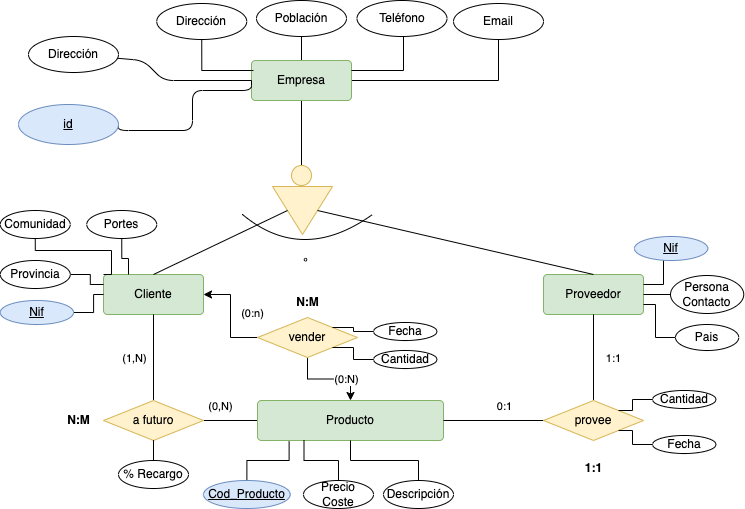

The diagram above was exported from draw.io. Its source (the exported page's mxGraphModel, read from the mxfile embedded in the PNG):
<mxGraphModel dx="736" dy="-624" grid="1" gridSize="10" guides="1" tooltips="1" connect="1" arrows="1" fold="1" page="1" pageScale="1" pageWidth="827" pageHeight="1169" math="0" shadow="0">
  <root>
    <mxCell id="0" />
    <mxCell id="1" parent="0" />
    <mxCell id="a6ijKFl2M3SU7_MjYoZC-2" style="edgeStyle=orthogonalEdgeStyle;rounded=0;orthogonalLoop=1;jettySize=auto;html=1;entryX=0.5;entryY=0;entryDx=0;entryDy=0;endArrow=none;endFill=0;" parent="1" source="a6ijKFl2M3SU7_MjYoZC-5" target="a6ijKFl2M3SU7_MjYoZC-10" edge="1">
      <mxGeometry relative="1" as="geometry" />
    </mxCell>
    <mxCell id="a6ijKFl2M3SU7_MjYoZC-3" style="edgeStyle=orthogonalEdgeStyle;rounded=0;orthogonalLoop=1;jettySize=auto;html=1;endArrow=none;endFill=0;" parent="1" source="a6ijKFl2M3SU7_MjYoZC-5" target="a6ijKFl2M3SU7_MjYoZC-16" edge="1">
      <mxGeometry relative="1" as="geometry" />
    </mxCell>
    <mxCell id="a6ijKFl2M3SU7_MjYoZC-4" style="edgeStyle=orthogonalEdgeStyle;rounded=0;orthogonalLoop=1;jettySize=auto;html=1;entryX=0.5;entryY=1;entryDx=0;entryDy=0;endArrow=none;endFill=0;" parent="1" source="a6ijKFl2M3SU7_MjYoZC-5" target="a6ijKFl2M3SU7_MjYoZC-17" edge="1">
      <mxGeometry relative="1" as="geometry" />
    </mxCell>
    <mxCell id="a6ijKFl2M3SU7_MjYoZC-5" value="Empresa" style="rounded=1;arcSize=10;whiteSpace=wrap;html=1;align=center;fillColor=#d5e8d4;strokeColor=#82b366;" parent="1" vertex="1">
      <mxGeometry x="308" y="1670" width="100" height="40" as="geometry" />
    </mxCell>
    <mxCell id="a6ijKFl2M3SU7_MjYoZC-7" value="Cliente" style="rounded=1;arcSize=10;whiteSpace=wrap;html=1;align=center;fillColor=#d5e8d4;strokeColor=#82b366;" parent="1" vertex="1">
      <mxGeometry x="160" y="1884" width="100" height="40" as="geometry" />
    </mxCell>
    <mxCell id="a6ijKFl2M3SU7_MjYoZC-8" value="Proveedor" style="rounded=1;arcSize=10;whiteSpace=wrap;html=1;align=center;fillColor=#d5e8d4;strokeColor=#82b366;" parent="1" vertex="1">
      <mxGeometry x="600" y="1884" width="100" height="40" as="geometry" />
    </mxCell>
    <mxCell id="a6ijKFl2M3SU7_MjYoZC-9" value="" style="triangle;whiteSpace=wrap;html=1;rotation=90;fillColor=#fff2cc;strokeColor=#d6b656;" parent="1" vertex="1">
      <mxGeometry x="335" y="1790" width="48" height="60" as="geometry" />
    </mxCell>
    <mxCell id="a6ijKFl2M3SU7_MjYoZC-10" value="" style="ellipse;whiteSpace=wrap;html=1;aspect=fixed;fillColor=#fff2cc;strokeColor=#d6b656;" parent="1" vertex="1">
      <mxGeometry x="348" y="1775" width="20" height="20" as="geometry" />
    </mxCell>
    <mxCell id="a6ijKFl2M3SU7_MjYoZC-11" value="" style="endArrow=none;html=1;rounded=0;exitX=0.5;exitY=0;exitDx=0;exitDy=0;entryX=0.5;entryY=1;entryDx=0;entryDy=0;" parent="1" source="a6ijKFl2M3SU7_MjYoZC-7" target="a6ijKFl2M3SU7_MjYoZC-9" edge="1">
      <mxGeometry width="50" height="50" relative="1" as="geometry">
        <mxPoint x="511" y="1844" as="sourcePoint" />
        <mxPoint x="561" y="1794" as="targetPoint" />
      </mxGeometry>
    </mxCell>
    <mxCell id="a6ijKFl2M3SU7_MjYoZC-12" value="" style="endArrow=none;html=1;rounded=0;exitX=0.5;exitY=0;exitDx=0;exitDy=0;entryX=0.5;entryY=0;entryDx=0;entryDy=0;" parent="1" source="a6ijKFl2M3SU7_MjYoZC-8" target="a6ijKFl2M3SU7_MjYoZC-9" edge="1">
      <mxGeometry width="50" height="50" relative="1" as="geometry">
        <mxPoint x="181" y="1894" as="sourcePoint" />
        <mxPoint x="354" y="1830" as="targetPoint" />
      </mxGeometry>
    </mxCell>
    <mxCell id="a6ijKFl2M3SU7_MjYoZC-13" value="º" style="endArrow=none;html=1;curved=1;" parent="1" edge="1">
      <mxGeometry width="50" height="50" relative="1" as="geometry">
        <mxPoint x="299" y="1824" as="sourcePoint" />
        <mxPoint x="429" y="1824" as="targetPoint" />
        <Array as="points">
          <mxPoint x="359" y="1874" />
        </Array>
      </mxGeometry>
    </mxCell>
    <mxCell id="a6ijKFl2M3SU7_MjYoZC-14" style="edgeStyle=orthogonalEdgeStyle;orthogonalLoop=1;jettySize=auto;html=1;endArrow=none;endFill=0;rounded=0;exitX=0.5;exitY=1;exitDx=0;exitDy=0;" parent="1" source="a6ijKFl2M3SU7_MjYoZC-15" edge="1">
      <mxGeometry relative="1" as="geometry">
        <mxPoint x="310" y="1680" as="targetPoint" />
        <Array as="points">
          <mxPoint x="258" y="1680" />
          <mxPoint x="308" y="1680" />
        </Array>
      </mxGeometry>
    </mxCell>
    <mxCell id="a6ijKFl2M3SU7_MjYoZC-15" value="Dirección" style="ellipse;whiteSpace=wrap;html=1;align=center;" parent="1" vertex="1">
      <mxGeometry x="213.25" y="1613" width="90" height="36" as="geometry" />
    </mxCell>
    <mxCell id="a6ijKFl2M3SU7_MjYoZC-16" value="Población" style="ellipse;whiteSpace=wrap;html=1;align=center;" parent="1" vertex="1">
      <mxGeometry x="313" y="1610" width="90" height="36" as="geometry" />
    </mxCell>
    <mxCell id="a6ijKFl2M3SU7_MjYoZC-17" value="Email" style="ellipse;whiteSpace=wrap;html=1;align=center;" parent="1" vertex="1">
      <mxGeometry x="510" y="1613" width="90" height="36" as="geometry" />
    </mxCell>
    <mxCell id="a6ijKFl2M3SU7_MjYoZC-18" style="orthogonalLoop=1;jettySize=auto;html=1;entryX=0;entryY=0.5;entryDx=0;entryDy=0;endArrow=none;endFill=0;exitX=1;exitY=0.5;exitDx=0;exitDy=0;edgeStyle=orthogonalEdgeStyle;" parent="1" source="2" target="a6ijKFl2M3SU7_MjYoZC-5" edge="1">
      <mxGeometry relative="1" as="geometry">
        <mxPoint x="250" y="1690" as="sourcePoint" />
        <Array as="points">
          <mxPoint x="249" y="1740" />
          <mxPoint x="249" y="1700" />
          <mxPoint x="308" y="1700" />
        </Array>
      </mxGeometry>
    </mxCell>
    <mxCell id="a6ijKFl2M3SU7_MjYoZC-32" style="edgeStyle=orthogonalEdgeStyle;rounded=0;orthogonalLoop=1;jettySize=auto;html=1;entryX=0;entryY=0.25;entryDx=0;entryDy=0;endArrow=none;endFill=0;" parent="1" source="a6ijKFl2M3SU7_MjYoZC-20" target="a6ijKFl2M3SU7_MjYoZC-7" edge="1">
      <mxGeometry relative="1" as="geometry" />
    </mxCell>
    <mxCell id="a6ijKFl2M3SU7_MjYoZC-20" value="Provincia" style="ellipse;whiteSpace=wrap;html=1;align=center;" parent="1" vertex="1">
      <mxGeometry x="56.75" y="1870" width="70" height="28" as="geometry" />
    </mxCell>
    <mxCell id="a6ijKFl2M3SU7_MjYoZC-25" style="edgeStyle=orthogonalEdgeStyle;rounded=0;orthogonalLoop=1;jettySize=auto;html=1;entryX=1;entryY=0.25;entryDx=0;entryDy=0;endArrow=none;endFill=0;" parent="1" source="a6ijKFl2M3SU7_MjYoZC-24" target="a6ijKFl2M3SU7_MjYoZC-5" edge="1">
      <mxGeometry relative="1" as="geometry">
        <Array as="points">
          <mxPoint x="460" y="1680" />
        </Array>
      </mxGeometry>
    </mxCell>
    <mxCell id="a6ijKFl2M3SU7_MjYoZC-24" value="Teléfono" style="ellipse;whiteSpace=wrap;html=1;align=center;" parent="1" vertex="1">
      <mxGeometry x="413.5" y="1610" width="90" height="36" as="geometry" />
    </mxCell>
    <mxCell id="a6ijKFl2M3SU7_MjYoZC-31" style="edgeStyle=orthogonalEdgeStyle;rounded=0;orthogonalLoop=1;jettySize=auto;html=1;entryX=0;entryY=0;entryDx=0;entryDy=0;endArrow=none;endFill=0;" parent="1" source="a6ijKFl2M3SU7_MjYoZC-26" target="a6ijKFl2M3SU7_MjYoZC-7" edge="1">
      <mxGeometry relative="1" as="geometry">
        <Array as="points">
          <mxPoint x="92" y="1860" />
          <mxPoint x="168" y="1860" />
        </Array>
      </mxGeometry>
    </mxCell>
    <mxCell id="a6ijKFl2M3SU7_MjYoZC-26" value="Comunidad" style="ellipse;whiteSpace=wrap;html=1;align=center;" parent="1" vertex="1">
      <mxGeometry x="56.75" y="1820" width="70" height="28" as="geometry" />
    </mxCell>
    <mxCell id="a6ijKFl2M3SU7_MjYoZC-30" style="edgeStyle=orthogonalEdgeStyle;rounded=0;orthogonalLoop=1;jettySize=auto;html=1;entryX=0.25;entryY=0;entryDx=0;entryDy=0;endArrow=none;endFill=0;" parent="1" source="a6ijKFl2M3SU7_MjYoZC-28" target="a6ijKFl2M3SU7_MjYoZC-7" edge="1">
      <mxGeometry relative="1" as="geometry" />
    </mxCell>
    <mxCell id="a6ijKFl2M3SU7_MjYoZC-28" value="Portes" style="ellipse;whiteSpace=wrap;html=1;align=center;" parent="1" vertex="1">
      <mxGeometry x="143.25" y="1820" width="70" height="28" as="geometry" />
    </mxCell>
    <mxCell id="a6ijKFl2M3SU7_MjYoZC-33" style="edgeStyle=orthogonalEdgeStyle;rounded=0;orthogonalLoop=1;jettySize=auto;html=1;entryX=0;entryY=0.5;entryDx=0;entryDy=0;endArrow=none;endFill=0;" parent="1" source="a6ijKFl2M3SU7_MjYoZC-29" target="a6ijKFl2M3SU7_MjYoZC-7" edge="1">
      <mxGeometry relative="1" as="geometry" />
    </mxCell>
    <mxCell id="a6ijKFl2M3SU7_MjYoZC-29" value="Nif" style="ellipse;whiteSpace=wrap;html=1;align=center;fontStyle=4;fillColor=#dae8fc;strokeColor=#6c8ebf;" parent="1" vertex="1">
      <mxGeometry x="56.75" y="1910" width="73.25" height="24" as="geometry" />
    </mxCell>
    <mxCell id="a6ijKFl2M3SU7_MjYoZC-39" style="edgeStyle=orthogonalEdgeStyle;rounded=0;orthogonalLoop=1;jettySize=auto;html=1;entryX=1;entryY=0.5;entryDx=0;entryDy=0;endArrow=none;endFill=0;" parent="1" source="a6ijKFl2M3SU7_MjYoZC-34" target="a6ijKFl2M3SU7_MjYoZC-8" edge="1">
      <mxGeometry relative="1" as="geometry" />
    </mxCell>
    <mxCell id="a6ijKFl2M3SU7_MjYoZC-34" value="Persona Contacto" style="ellipse;whiteSpace=wrap;html=1;align=center;" parent="1" vertex="1">
      <mxGeometry x="727" y="1885" width="73.25" height="38" as="geometry" />
    </mxCell>
    <mxCell id="a6ijKFl2M3SU7_MjYoZC-38" style="edgeStyle=orthogonalEdgeStyle;rounded=0;orthogonalLoop=1;jettySize=auto;html=1;entryX=1;entryY=0.25;entryDx=0;entryDy=0;endArrow=none;endFill=0;" parent="1" target="a6ijKFl2M3SU7_MjYoZC-8" edge="1">
      <mxGeometry relative="1" as="geometry">
        <mxPoint x="740" y="1858" as="sourcePoint" />
      </mxGeometry>
    </mxCell>
    <mxCell id="a6ijKFl2M3SU7_MjYoZC-35" value="Nif" style="ellipse;whiteSpace=wrap;html=1;align=center;fontStyle=4;fillColor=#dae8fc;strokeColor=#6c8ebf;" parent="1" vertex="1">
      <mxGeometry x="691" y="1846" width="73.25" height="24" as="geometry" />
    </mxCell>
    <mxCell id="a6ijKFl2M3SU7_MjYoZC-40" style="edgeStyle=orthogonalEdgeStyle;rounded=0;orthogonalLoop=1;jettySize=auto;html=1;entryX=1;entryY=0.75;entryDx=0;entryDy=0;endArrow=none;endFill=0;" parent="1" source="a6ijKFl2M3SU7_MjYoZC-36" target="a6ijKFl2M3SU7_MjYoZC-8" edge="1">
      <mxGeometry relative="1" as="geometry" />
    </mxCell>
    <mxCell id="a6ijKFl2M3SU7_MjYoZC-36" value="Pais" style="ellipse;whiteSpace=wrap;html=1;align=center;" parent="1" vertex="1">
      <mxGeometry x="732" y="1934" width="63.25" height="26" as="geometry" />
    </mxCell>
    <mxCell id="a6ijKFl2M3SU7_MjYoZC-45" style="edgeStyle=orthogonalEdgeStyle;rounded=0;orthogonalLoop=1;jettySize=auto;html=1;entryX=1;entryY=0.5;entryDx=0;entryDy=0;endArrow=none;endFill=0;startArrow=none;startFill=0;" parent="1" source="a6ijKFl2M3SU7_MjYoZC-41" target="a6ijKFl2M3SU7_MjYoZC-43" edge="1">
      <mxGeometry relative="1" as="geometry" />
    </mxCell>
    <mxCell id="a6ijKFl2M3SU7_MjYoZC-56" value="(0,N)" style="edgeLabel;html=1;align=center;verticalAlign=middle;resizable=0;points=[];" parent="a6ijKFl2M3SU7_MjYoZC-45" vertex="1" connectable="0">
      <mxGeometry x="0.3981" y="-1" relative="1" as="geometry">
        <mxPoint y="-14" as="offset" />
      </mxGeometry>
    </mxCell>
    <mxCell id="a6ijKFl2M3SU7_MjYoZC-49" value="" style="edgeStyle=orthogonalEdgeStyle;rounded=0;orthogonalLoop=1;jettySize=auto;html=1;endArrow=none;endFill=0;startArrow=classic;startFill=1;" parent="1" source="a6ijKFl2M3SU7_MjYoZC-41" target="a6ijKFl2M3SU7_MjYoZC-42" edge="1">
      <mxGeometry relative="1" as="geometry" />
    </mxCell>
    <mxCell id="a6ijKFl2M3SU7_MjYoZC-52" value="(0:N)" style="edgeLabel;html=1;align=center;verticalAlign=middle;resizable=0;points=[];" parent="a6ijKFl2M3SU7_MjYoZC-49" vertex="1" connectable="0">
      <mxGeometry x="0.0465" relative="1" as="geometry">
        <mxPoint x="19" as="offset" />
      </mxGeometry>
    </mxCell>
    <mxCell id="a6ijKFl2M3SU7_MjYoZC-41" value="Producto" style="rounded=1;arcSize=10;whiteSpace=wrap;html=1;align=center;fillColor=#d5e8d4;strokeColor=#82b366;" parent="1" vertex="1">
      <mxGeometry x="314" y="2010" width="186" height="40" as="geometry" />
    </mxCell>
    <mxCell id="a6ijKFl2M3SU7_MjYoZC-50" value="" style="edgeStyle=orthogonalEdgeStyle;rounded=0;orthogonalLoop=1;jettySize=auto;html=1;endArrow=classic;endFill=1;entryX=1;entryY=0.5;entryDx=0;entryDy=0;" parent="1" source="a6ijKFl2M3SU7_MjYoZC-42" target="a6ijKFl2M3SU7_MjYoZC-7" edge="1">
      <mxGeometry relative="1" as="geometry" />
    </mxCell>
    <mxCell id="a6ijKFl2M3SU7_MjYoZC-51" value="(0:n)" style="edgeLabel;html=1;align=center;verticalAlign=middle;resizable=0;points=[];" parent="a6ijKFl2M3SU7_MjYoZC-50" vertex="1" connectable="0">
      <mxGeometry x="-0.0206" relative="1" as="geometry">
        <mxPoint x="21" y="-4" as="offset" />
      </mxGeometry>
    </mxCell>
    <mxCell id="a6ijKFl2M3SU7_MjYoZC-42" value="vender" style="shape=rhombus;perimeter=rhombusPerimeter;whiteSpace=wrap;html=1;align=center;fillColor=#fff2cc;strokeColor=#d6b656;" parent="1" vertex="1">
      <mxGeometry x="314" y="1927" width="100" height="40" as="geometry" />
    </mxCell>
    <mxCell id="a6ijKFl2M3SU7_MjYoZC-44" style="edgeStyle=orthogonalEdgeStyle;rounded=0;orthogonalLoop=1;jettySize=auto;html=1;endArrow=none;endFill=0;" parent="1" source="a6ijKFl2M3SU7_MjYoZC-43" target="a6ijKFl2M3SU7_MjYoZC-7" edge="1">
      <mxGeometry relative="1" as="geometry" />
    </mxCell>
    <mxCell id="a6ijKFl2M3SU7_MjYoZC-55" value="(1,N)" style="edgeLabel;html=1;align=center;verticalAlign=middle;resizable=0;points=[];" parent="a6ijKFl2M3SU7_MjYoZC-44" vertex="1" connectable="0">
      <mxGeometry x="0.0814" y="-2" relative="1" as="geometry">
        <mxPoint x="-22" y="4" as="offset" />
      </mxGeometry>
    </mxCell>
    <mxCell id="a6ijKFl2M3SU7_MjYoZC-43" value="a futuro" style="shape=rhombus;perimeter=rhombusPerimeter;whiteSpace=wrap;html=1;align=center;fillColor=#fff2cc;strokeColor=#d6b656;" parent="1" vertex="1">
      <mxGeometry x="160" y="2010" width="100" height="40" as="geometry" />
    </mxCell>
    <mxCell id="a6ijKFl2M3SU7_MjYoZC-47" value="" style="edgeStyle=orthogonalEdgeStyle;rounded=0;orthogonalLoop=1;jettySize=auto;html=1;endArrow=none;endFill=0;" parent="1" source="a6ijKFl2M3SU7_MjYoZC-46" target="a6ijKFl2M3SU7_MjYoZC-8" edge="1">
      <mxGeometry relative="1" as="geometry" />
    </mxCell>
    <mxCell id="a6ijKFl2M3SU7_MjYoZC-76" value="1:1" style="edgeLabel;html=1;align=center;verticalAlign=middle;resizable=0;points=[];" parent="a6ijKFl2M3SU7_MjYoZC-47" vertex="1" connectable="0">
      <mxGeometry x="0.0233" y="2" relative="1" as="geometry">
        <mxPoint x="21" y="1" as="offset" />
      </mxGeometry>
    </mxCell>
    <mxCell id="a6ijKFl2M3SU7_MjYoZC-48" value="" style="edgeStyle=orthogonalEdgeStyle;rounded=0;orthogonalLoop=1;jettySize=auto;html=1;endArrow=none;endFill=0;" parent="1" source="a6ijKFl2M3SU7_MjYoZC-46" target="a6ijKFl2M3SU7_MjYoZC-41" edge="1">
      <mxGeometry relative="1" as="geometry" />
    </mxCell>
    <mxCell id="a6ijKFl2M3SU7_MjYoZC-77" value="0:1" style="edgeLabel;html=1;align=center;verticalAlign=middle;resizable=0;points=[];" parent="a6ijKFl2M3SU7_MjYoZC-48" vertex="1" connectable="0">
      <mxGeometry x="-0.3922" y="-2" relative="1" as="geometry">
        <mxPoint x="-10" y="-13" as="offset" />
      </mxGeometry>
    </mxCell>
    <mxCell id="a6ijKFl2M3SU7_MjYoZC-46" value="provee" style="shape=rhombus;perimeter=rhombusPerimeter;whiteSpace=wrap;html=1;align=center;fillColor=#fff2cc;strokeColor=#d6b656;" parent="1" vertex="1">
      <mxGeometry x="600" y="2010" width="100" height="40" as="geometry" />
    </mxCell>
    <mxCell id="a6ijKFl2M3SU7_MjYoZC-53" value="&lt;b&gt;N:M&lt;/b&gt;" style="text;html=1;align=center;verticalAlign=middle;resizable=0;points=[];autosize=1;strokeColor=none;fillColor=none;" parent="1" vertex="1">
      <mxGeometry x="339" y="1897" width="50" height="30" as="geometry" />
    </mxCell>
    <mxCell id="a6ijKFl2M3SU7_MjYoZC-54" value="&lt;b&gt;N:M&lt;/b&gt;" style="text;html=1;align=center;verticalAlign=middle;resizable=0;points=[];autosize=1;strokeColor=none;fillColor=none;" parent="1" vertex="1">
      <mxGeometry x="110" y="2015" width="50" height="30" as="geometry" />
    </mxCell>
    <mxCell id="a6ijKFl2M3SU7_MjYoZC-58" style="edgeStyle=orthogonalEdgeStyle;rounded=0;orthogonalLoop=1;jettySize=auto;html=1;entryX=0.5;entryY=1;entryDx=0;entryDy=0;startArrow=none;startFill=0;endArrow=none;endFill=0;" parent="1" source="a6ijKFl2M3SU7_MjYoZC-57" target="a6ijKFl2M3SU7_MjYoZC-43" edge="1">
      <mxGeometry relative="1" as="geometry" />
    </mxCell>
    <mxCell id="a6ijKFl2M3SU7_MjYoZC-57" value="% Recargo" style="ellipse;whiteSpace=wrap;html=1;align=center;" parent="1" vertex="1">
      <mxGeometry x="175" y="2070" width="70" height="28" as="geometry" />
    </mxCell>
    <mxCell id="a6ijKFl2M3SU7_MjYoZC-60" style="edgeStyle=orthogonalEdgeStyle;rounded=0;orthogonalLoop=1;jettySize=auto;html=1;entryX=0.17;entryY=1.025;entryDx=0;entryDy=0;startArrow=none;startFill=0;endArrow=none;endFill=0;entryPerimeter=0;" parent="1" source="a6ijKFl2M3SU7_MjYoZC-59" target="a6ijKFl2M3SU7_MjYoZC-41" edge="1">
      <mxGeometry relative="1" as="geometry" />
    </mxCell>
    <mxCell id="a6ijKFl2M3SU7_MjYoZC-59" value="Cod_Producto" style="ellipse;whiteSpace=wrap;html=1;align=center;fontStyle=4;fillColor=#dae8fc;strokeColor=#6c8ebf;" parent="1" vertex="1">
      <mxGeometry x="260" y="2090" width="86.75" height="28" as="geometry" />
    </mxCell>
    <mxCell id="a6ijKFl2M3SU7_MjYoZC-62" style="edgeStyle=orthogonalEdgeStyle;rounded=0;orthogonalLoop=1;jettySize=auto;html=1;entryX=0.25;entryY=1;entryDx=0;entryDy=0;startArrow=none;startFill=0;endArrow=none;endFill=0;" parent="1" source="a6ijKFl2M3SU7_MjYoZC-61" target="a6ijKFl2M3SU7_MjYoZC-41" edge="1">
      <mxGeometry relative="1" as="geometry" />
    </mxCell>
    <mxCell id="a6ijKFl2M3SU7_MjYoZC-61" value="Precio Coste" style="ellipse;whiteSpace=wrap;html=1;align=center;" parent="1" vertex="1">
      <mxGeometry x="360" y="2090" width="70" height="28" as="geometry" />
    </mxCell>
    <mxCell id="a6ijKFl2M3SU7_MjYoZC-69" style="edgeStyle=orthogonalEdgeStyle;rounded=0;orthogonalLoop=1;jettySize=auto;html=1;entryX=0.5;entryY=1;entryDx=0;entryDy=0;startArrow=none;startFill=0;endArrow=none;endFill=0;" parent="1" source="a6ijKFl2M3SU7_MjYoZC-63" target="a6ijKFl2M3SU7_MjYoZC-41" edge="1">
      <mxGeometry relative="1" as="geometry" />
    </mxCell>
    <mxCell id="a6ijKFl2M3SU7_MjYoZC-63" value="Descripción" style="ellipse;whiteSpace=wrap;html=1;align=center;" parent="1" vertex="1">
      <mxGeometry x="440" y="2090" width="70" height="28" as="geometry" />
    </mxCell>
    <mxCell id="a6ijKFl2M3SU7_MjYoZC-68" style="edgeStyle=orthogonalEdgeStyle;rounded=0;orthogonalLoop=1;jettySize=auto;html=1;entryX=1;entryY=0;entryDx=0;entryDy=0;startArrow=none;startFill=0;endArrow=none;endFill=0;" parent="1" source="a6ijKFl2M3SU7_MjYoZC-65" target="a6ijKFl2M3SU7_MjYoZC-42" edge="1">
      <mxGeometry relative="1" as="geometry" />
    </mxCell>
    <mxCell id="a6ijKFl2M3SU7_MjYoZC-65" value="Fecha" style="ellipse;whiteSpace=wrap;html=1;align=center;" parent="1" vertex="1">
      <mxGeometry x="430" y="1932" width="63.5" height="18" as="geometry" />
    </mxCell>
    <mxCell id="a6ijKFl2M3SU7_MjYoZC-67" style="edgeStyle=orthogonalEdgeStyle;rounded=0;orthogonalLoop=1;jettySize=auto;html=1;entryX=1;entryY=1;entryDx=0;entryDy=0;startArrow=none;startFill=0;endArrow=none;endFill=0;" parent="1" source="a6ijKFl2M3SU7_MjYoZC-66" target="a6ijKFl2M3SU7_MjYoZC-42" edge="1">
      <mxGeometry relative="1" as="geometry" />
    </mxCell>
    <mxCell id="a6ijKFl2M3SU7_MjYoZC-66" value="Cantidad" style="ellipse;whiteSpace=wrap;html=1;align=center;" parent="1" vertex="1">
      <mxGeometry x="430" y="1960" width="63.5" height="18" as="geometry" />
    </mxCell>
    <mxCell id="a6ijKFl2M3SU7_MjYoZC-75" style="edgeStyle=orthogonalEdgeStyle;rounded=0;orthogonalLoop=1;jettySize=auto;html=1;entryX=1;entryY=0;entryDx=0;entryDy=0;startArrow=none;startFill=0;endArrow=none;endFill=0;" parent="1" source="a6ijKFl2M3SU7_MjYoZC-70" target="a6ijKFl2M3SU7_MjYoZC-46" edge="1">
      <mxGeometry relative="1" as="geometry" />
    </mxCell>
    <mxCell id="a6ijKFl2M3SU7_MjYoZC-70" value="Cantidad" style="ellipse;whiteSpace=wrap;html=1;align=center;" parent="1" vertex="1">
      <mxGeometry x="709" y="2000" width="63.5" height="18" as="geometry" />
    </mxCell>
    <mxCell id="a6ijKFl2M3SU7_MjYoZC-72" style="edgeStyle=orthogonalEdgeStyle;rounded=0;orthogonalLoop=1;jettySize=auto;html=1;entryX=1;entryY=1;entryDx=0;entryDy=0;startArrow=none;startFill=0;endArrow=none;endFill=0;" parent="1" source="a6ijKFl2M3SU7_MjYoZC-71" target="a6ijKFl2M3SU7_MjYoZC-46" edge="1">
      <mxGeometry relative="1" as="geometry" />
    </mxCell>
    <mxCell id="a6ijKFl2M3SU7_MjYoZC-71" value="Fecha" style="ellipse;whiteSpace=wrap;html=1;align=center;" parent="1" vertex="1">
      <mxGeometry x="709" y="2045" width="63.5" height="18" as="geometry" />
    </mxCell>
    <mxCell id="a6ijKFl2M3SU7_MjYoZC-78" value="&lt;b&gt;1:1&lt;/b&gt;" style="text;html=1;align=center;verticalAlign=middle;resizable=0;points=[];autosize=1;strokeColor=none;fillColor=none;" parent="1" vertex="1">
      <mxGeometry x="630" y="2063" width="40" height="30" as="geometry" />
    </mxCell>
    <mxCell id="2" value="id" style="ellipse;whiteSpace=wrap;html=1;align=center;fontStyle=4;fillColor=#dae8fc;strokeColor=#6c8ebf;" vertex="1" parent="1">
      <mxGeometry x="75" y="1714" width="100" height="40" as="geometry" />
    </mxCell>
    <mxCell id="4" style="html=1;entryX=0;entryY=0.5;entryDx=0;entryDy=0;startArrow=none;startFill=0;endArrow=none;endFill=0;" edge="1" parent="1" source="3" target="a6ijKFl2M3SU7_MjYoZC-5">
      <mxGeometry relative="1" as="geometry">
        <Array as="points">
          <mxPoint x="200" y="1670" />
          <mxPoint x="220" y="1690" />
        </Array>
      </mxGeometry>
    </mxCell>
    <mxCell id="3" value="Dirección" style="ellipse;whiteSpace=wrap;html=1;align=center;" vertex="1" parent="1">
      <mxGeometry x="85" y="1646" width="90" height="36" as="geometry" />
    </mxCell>
  </root>
</mxGraphModel>